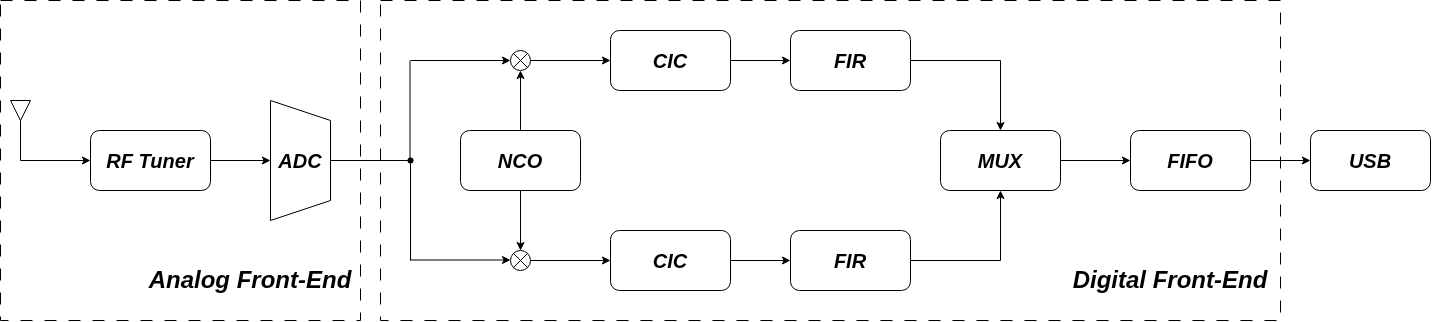

The diagram above was exported from draw.io. Its source (the exported page's mxGraphModel, read from the mxfile embedded in the PNG):
<mxGraphModel dx="2020" dy="1269" grid="1" gridSize="10" guides="1" tooltips="1" connect="1" arrows="1" fold="1" page="1" pageScale="1" pageWidth="1100" pageHeight="850" math="0" shadow="0">
  <root>
    <mxCell id="0" />
    <mxCell id="1" parent="0" />
    <mxCell id="oqH7aUjQ9mtGcZSodt2f-5" edge="1" parent="1" source="oqH7aUjQ9mtGcZSodt2f-1" style="edgeStyle=orthogonalEdgeStyle;rounded=0;orthogonalLoop=1;jettySize=auto;html=1;defaultLabelBackgroundColor=page;entryX=0;entryY=0.5;entryDx=0;entryDy=0;" target="oqH7aUjQ9mtGcZSodt2f-4">
      <mxGeometry relative="1" as="geometry">
        <Array as="points">
          <mxPoint x="200" y="360" />
        </Array>
        <mxPoint x="160" y="359.9999999999999" as="targetPoint" />
      </mxGeometry>
    </mxCell>
    <mxCell id="oqH7aUjQ9mtGcZSodt2f-1" parent="1" style="triangle;whiteSpace=wrap;html=1;shapeInside=1;rotation=90;" value="" vertex="1">
      <mxGeometry height="20" width="20" x="190" y="300" as="geometry" />
    </mxCell>
    <mxCell id="oqH7aUjQ9mtGcZSodt2f-37" edge="1" parent="1" source="oqH7aUjQ9mtGcZSodt2f-4" style="edgeStyle=orthogonalEdgeStyle;rounded=0;orthogonalLoop=1;jettySize=auto;html=1;entryX=0;entryY=0.5;entryDx=0;entryDy=0;defaultLabelBackgroundColor=page;">
      <mxGeometry relative="1" as="geometry">
        <mxPoint x="450" y="359.9999999999999" as="targetPoint" />
      </mxGeometry>
    </mxCell>
    <mxCell id="oqH7aUjQ9mtGcZSodt2f-4" parent="1" style="rounded=1;whiteSpace=wrap;html=1;roundedPerimeter=1;" value="&lt;font style=&quot;font-size: 20px;&quot;&gt;&lt;i&gt;&lt;b&gt;RF Tuner&lt;/b&gt;&lt;/i&gt;&lt;/font&gt;" vertex="1">
      <mxGeometry height="60" width="120" x="270" y="330" as="geometry" />
    </mxCell>
    <mxCell id="oqH7aUjQ9mtGcZSodt2f-41" edge="1" parent="1" source="oqH7aUjQ9mtGcZSodt2f-9" style="edgeStyle=orthogonalEdgeStyle;rounded=0;orthogonalLoop=1;jettySize=auto;html=1;defaultLabelBackgroundColor=page;" target="oqH7aUjQ9mtGcZSodt2f-24" value="">
      <mxGeometry relative="1" as="geometry" />
    </mxCell>
    <mxCell id="oqH7aUjQ9mtGcZSodt2f-9" parent="1" style="rounded=1;whiteSpace=wrap;html=1;roundedPerimeter=1;" value="&lt;font style=&quot;font-size: 20px;&quot;&gt;&lt;i&gt;&lt;b&gt;CIC&lt;/b&gt;&lt;/i&gt;&lt;/font&gt;" vertex="1">
      <mxGeometry height="60" width="120" x="790" y="230" as="geometry" />
    </mxCell>
    <mxCell id="oqH7aUjQ9mtGcZSodt2f-16" edge="1" parent="1" style="endArrow=none;html=1;rounded=0;defaultLabelBackgroundColor=page;exitDx=0;exitDy=0;" value="">
      <mxGeometry height="50" relative="1" width="50" as="geometry">
        <mxPoint x="590" y="360" as="sourcePoint" />
        <mxPoint x="590" y="360" as="targetPoint" />
      </mxGeometry>
    </mxCell>
    <mxCell id="oqH7aUjQ9mtGcZSodt2f-72" edge="1" parent="1" source="oqH7aUjQ9mtGcZSodt2f-19" style="edgeStyle=orthogonalEdgeStyle;rounded=0;orthogonalLoop=1;jettySize=auto;html=1;defaultLabelBackgroundColor=page;" target="oqH7aUjQ9mtGcZSodt2f-9" value="">
      <mxGeometry relative="1" as="geometry" />
    </mxCell>
    <mxCell id="oqH7aUjQ9mtGcZSodt2f-19" parent="1" style="verticalLabelPosition=bottom;verticalAlign=top;html=1;shape=mxgraph.flowchart.summing_junction;labelPerimeter=1;" value="" vertex="1">
      <mxGeometry height="20" width="20" x="690" y="250" as="geometry" />
    </mxCell>
    <mxCell id="oqH7aUjQ9mtGcZSodt2f-73" edge="1" parent="1" source="oqH7aUjQ9mtGcZSodt2f-20" style="edgeStyle=orthogonalEdgeStyle;rounded=0;orthogonalLoop=1;jettySize=auto;html=1;defaultLabelBackgroundColor=page;" target="oqH7aUjQ9mtGcZSodt2f-22" value="">
      <mxGeometry relative="1" as="geometry" />
    </mxCell>
    <mxCell id="oqH7aUjQ9mtGcZSodt2f-20" parent="1" style="verticalLabelPosition=bottom;verticalAlign=top;html=1;shape=mxgraph.flowchart.summing_junction;labelPerimeter=1;" value="" vertex="1">
      <mxGeometry height="20" width="20" x="690" y="450" as="geometry" />
    </mxCell>
    <mxCell id="oqH7aUjQ9mtGcZSodt2f-42" edge="1" parent="1" source="oqH7aUjQ9mtGcZSodt2f-22" style="edgeStyle=orthogonalEdgeStyle;rounded=0;orthogonalLoop=1;jettySize=auto;html=1;defaultLabelBackgroundColor=page;" target="oqH7aUjQ9mtGcZSodt2f-23" value="">
      <mxGeometry relative="1" as="geometry" />
    </mxCell>
    <mxCell id="oqH7aUjQ9mtGcZSodt2f-22" parent="1" style="rounded=1;whiteSpace=wrap;html=1;roundedPerimeter=1;" value="&lt;font style=&quot;font-size: 20px;&quot;&gt;&lt;i&gt;&lt;b&gt;CIC&lt;/b&gt;&lt;/i&gt;&lt;/font&gt;" vertex="1">
      <mxGeometry height="60" width="120" x="790" y="430" as="geometry" />
    </mxCell>
    <mxCell id="oqH7aUjQ9mtGcZSodt2f-57" edge="1" parent="1" source="oqH7aUjQ9mtGcZSodt2f-23" style="edgeStyle=orthogonalEdgeStyle;rounded=0;orthogonalLoop=1;jettySize=auto;html=1;entryX=0.25;entryY=1;entryDx=0;entryDy=0;defaultLabelBackgroundColor=page;exitX=1;exitY=0.5;exitDx=0;exitDy=0;">
      <mxGeometry relative="1" x="0.1667" as="geometry">
        <mxPoint x="1120" y="480" as="sourcePoint" />
        <mxPoint x="1180" y="389.9999999999999" as="targetPoint" />
      </mxGeometry>
    </mxCell>
    <mxCell id="oqH7aUjQ9mtGcZSodt2f-23" parent="1" style="rounded=1;whiteSpace=wrap;html=1;roundedPerimeter=1;" value="&lt;font style=&quot;font-size: 20px;&quot;&gt;&lt;i&gt;&lt;b&gt;FIR&lt;/b&gt;&lt;/i&gt;&lt;/font&gt;" vertex="1">
      <mxGeometry height="60" width="120" x="970" y="430" as="geometry" />
    </mxCell>
    <mxCell id="oqH7aUjQ9mtGcZSodt2f-55" edge="1" parent="1" source="oqH7aUjQ9mtGcZSodt2f-24" style="edgeStyle=orthogonalEdgeStyle;rounded=0;orthogonalLoop=1;jettySize=auto;html=1;entryX=0.5;entryY=0;entryDx=0;entryDy=0;defaultLabelBackgroundColor=page;" target="oqH7aUjQ9mtGcZSodt2f-54">
      <mxGeometry relative="1" as="geometry" />
    </mxCell>
    <mxCell id="oqH7aUjQ9mtGcZSodt2f-24" parent="1" style="rounded=1;whiteSpace=wrap;html=1;roundedPerimeter=1;" value="&lt;font style=&quot;font-size: 20px;&quot;&gt;&lt;i&gt;&lt;b&gt;FIR&lt;/b&gt;&lt;/i&gt;&lt;/font&gt;" vertex="1">
      <mxGeometry height="60" width="120" x="970" y="230" as="geometry" />
    </mxCell>
    <mxCell id="oqH7aUjQ9mtGcZSodt2f-43" edge="1" parent="1" source="oqH7aUjQ9mtGcZSodt2f-54" style="edgeStyle=orthogonalEdgeStyle;rounded=0;orthogonalLoop=1;jettySize=auto;html=1;defaultLabelBackgroundColor=page;exitX=1;exitY=0.5;exitDx=0;exitDy=0;" target="oqH7aUjQ9mtGcZSodt2f-32" value="">
      <mxGeometry relative="1" as="geometry">
        <mxPoint x="1260" y="360" as="sourcePoint" />
      </mxGeometry>
    </mxCell>
    <mxCell id="oqH7aUjQ9mtGcZSodt2f-44" edge="1" parent="1" source="oqH7aUjQ9mtGcZSodt2f-32" style="edgeStyle=orthogonalEdgeStyle;rounded=0;orthogonalLoop=1;jettySize=auto;html=1;defaultLabelBackgroundColor=page;" target="oqH7aUjQ9mtGcZSodt2f-33" value="">
      <mxGeometry relative="1" as="geometry" />
    </mxCell>
    <mxCell id="oqH7aUjQ9mtGcZSodt2f-32" parent="1" style="rounded=1;whiteSpace=wrap;html=1;roundedPerimeter=1;" value="&lt;font style=&quot;font-size: 20px;&quot;&gt;&lt;i&gt;&lt;b&gt;FIFO&lt;/b&gt;&lt;/i&gt;&lt;/font&gt;" vertex="1">
      <mxGeometry height="60" width="120" x="1310" y="330" as="geometry" />
    </mxCell>
    <mxCell id="oqH7aUjQ9mtGcZSodt2f-33" parent="1" style="rounded=1;whiteSpace=wrap;html=1;roundedPerimeter=1;" value="&lt;font style=&quot;font-size: 20px;&quot;&gt;&lt;i&gt;&lt;b&gt;USB&lt;/b&gt;&lt;/i&gt;&lt;/font&gt;" vertex="1">
      <mxGeometry height="60" width="120" x="1490" y="330" as="geometry" />
    </mxCell>
    <mxCell id="oqH7aUjQ9mtGcZSodt2f-53" parent="1" style="rounded=1;whiteSpace=wrap;html=1;roundedPerimeter=1;" value="&lt;font style=&quot;font-size: 20px;&quot;&gt;&lt;i&gt;&lt;b&gt;NCO&lt;/b&gt;&lt;/i&gt;&lt;/font&gt;" vertex="1">
      <mxGeometry height="60" width="120" x="640" y="330" as="geometry" />
    </mxCell>
    <mxCell id="oqH7aUjQ9mtGcZSodt2f-54" parent="1" style="rounded=1;whiteSpace=wrap;html=1;roundedPerimeter=1;" value="&lt;font style=&quot;font-size: 20px;&quot;&gt;&lt;i&gt;&lt;b&gt;MUX&lt;/b&gt;&lt;/i&gt;&lt;/font&gt;" vertex="1">
      <mxGeometry height="60" width="120" x="1120" y="330" as="geometry" />
    </mxCell>
    <mxCell id="oqH7aUjQ9mtGcZSodt2f-58" parent="1" style="shape=trapezoid;perimeter=trapezoidPerimeter;whiteSpace=wrap;html=1;shapeInside=1;fixedSize=1;direction=south;" value="&lt;font style=&quot;font-size: 20px;&quot;&gt;&lt;i&gt;&lt;b&gt;ADC&lt;/b&gt;&lt;/i&gt;&lt;/font&gt;" vertex="1">
      <mxGeometry height="120" width="60" x="450" y="300" as="geometry" />
    </mxCell>
    <mxCell id="oqH7aUjQ9mtGcZSodt2f-59" parent="1" style="rounded=0;whiteSpace=wrap;html=1;dashed=1;dashPattern=12 12;fillColor=none;" value="" vertex="1">
      <mxGeometry height="320" width="360" x="180" y="200" as="geometry" />
    </mxCell>
    <mxCell id="oqH7aUjQ9mtGcZSodt2f-61" parent="1" style="rounded=0;whiteSpace=wrap;html=1;dashed=1;dashPattern=12 12;fillColor=none;" value="" vertex="1">
      <mxGeometry height="320" width="900" x="560" y="200" as="geometry" />
    </mxCell>
    <mxCell id="oqH7aUjQ9mtGcZSodt2f-68" edge="1" parent="1" style="endArrow=classic;html=1;rounded=0;defaultLabelBackgroundColor=page;entryX=0;entryY=0.5;entryDx=0;entryDy=0;entryPerimeter=0;" target="oqH7aUjQ9mtGcZSodt2f-19" value="">
      <mxGeometry height="50" relative="1" width="50" as="geometry">
        <mxPoint x="590" y="260" as="sourcePoint" />
        <mxPoint x="740" y="420" as="targetPoint" />
      </mxGeometry>
    </mxCell>
    <mxCell id="oqH7aUjQ9mtGcZSodt2f-69" edge="1" parent="1" style="endArrow=classic;html=1;rounded=0;defaultLabelBackgroundColor=page;entryX=0;entryY=0.5;entryDx=0;entryDy=0;entryPerimeter=0;" value="">
      <mxGeometry height="50" relative="1" width="50" as="geometry">
        <mxPoint x="590" y="459.5" as="sourcePoint" />
        <mxPoint x="690" y="459.5" as="targetPoint" />
      </mxGeometry>
    </mxCell>
    <mxCell id="oqH7aUjQ9mtGcZSodt2f-70" edge="1" parent="1" source="oqH7aUjQ9mtGcZSodt2f-53" style="edgeStyle=orthogonalEdgeStyle;rounded=0;orthogonalLoop=1;jettySize=auto;html=1;entryX=0.5;entryY=0;entryDx=0;entryDy=0;entryPerimeter=0;defaultLabelBackgroundColor=page;" target="oqH7aUjQ9mtGcZSodt2f-20">
      <mxGeometry relative="1" as="geometry" />
    </mxCell>
    <mxCell id="oqH7aUjQ9mtGcZSodt2f-71" edge="1" parent="1" source="oqH7aUjQ9mtGcZSodt2f-53" style="edgeStyle=orthogonalEdgeStyle;rounded=0;orthogonalLoop=1;jettySize=auto;html=1;entryX=0.5;entryY=1;entryDx=0;entryDy=0;entryPerimeter=0;defaultLabelBackgroundColor=page;" target="oqH7aUjQ9mtGcZSodt2f-19">
      <mxGeometry relative="1" as="geometry" />
    </mxCell>
    <mxCell id="oqH7aUjQ9mtGcZSodt2f-74" parent="1" style="shape=waypoint;sketch=0;size=6;pointerEvents=1;points=[];fillColor=none;resizable=0;rotatable=0;perimeter=centerPerimeter;snapToPoint=1;" value="" vertex="1">
      <mxGeometry height="20" width="20" x="580" y="350" as="geometry" />
    </mxCell>
    <mxCell id="oqH7aUjQ9mtGcZSodt2f-78" edge="1" parent="1" style="endArrow=none;html=1;rounded=0;defaultLabelBackgroundColor=page;" target="oqH7aUjQ9mtGcZSodt2f-74" value="">
      <mxGeometry height="50" relative="1" width="50" as="geometry">
        <mxPoint x="590" y="460" as="sourcePoint" />
        <mxPoint x="640" y="400" as="targetPoint" />
      </mxGeometry>
    </mxCell>
    <mxCell id="oqH7aUjQ9mtGcZSodt2f-79" edge="1" parent="1" style="endArrow=none;html=1;rounded=0;defaultLabelBackgroundColor=page;" value="">
      <mxGeometry height="50" relative="1" width="50" as="geometry">
        <mxPoint x="589.5" y="360" as="sourcePoint" />
        <mxPoint x="589.5" y="260" as="targetPoint" />
      </mxGeometry>
    </mxCell>
    <mxCell id="oqH7aUjQ9mtGcZSodt2f-80" edge="1" parent="1" source="oqH7aUjQ9mtGcZSodt2f-74" style="endArrow=none;html=1;rounded=0;defaultLabelBackgroundColor=page;entryX=0.5;entryY=0;entryDx=0;entryDy=0;exitX=0.053;exitY=0.63;exitDx=0;exitDy=0;exitPerimeter=0;" target="oqH7aUjQ9mtGcZSodt2f-58" value="">
      <mxGeometry height="50" relative="1" width="50" as="geometry">
        <mxPoint x="590" y="450" as="sourcePoint" />
        <mxPoint x="510" y="480" as="targetPoint" />
      </mxGeometry>
    </mxCell>
    <mxCell id="oqH7aUjQ9mtGcZSodt2f-81" parent="1" style="text;html=1;whiteSpace=wrap;strokeColor=none;fillColor=none;align=center;verticalAlign=middle;rounded=0;" value="&lt;font style=&quot;font-size: 24px;&quot;&gt;&lt;i style=&quot;&quot;&gt;&lt;b&gt;Digital Front-End&lt;/b&gt;&lt;/i&gt;&lt;/font&gt;" vertex="1">
      <mxGeometry height="80" width="220" x="1240" y="440" as="geometry" />
    </mxCell>
    <mxCell id="oqH7aUjQ9mtGcZSodt2f-84" parent="1" style="text;html=1;whiteSpace=wrap;strokeColor=none;fillColor=none;align=center;verticalAlign=middle;rounded=0;" value="&lt;font style=&quot;font-size: 24px;&quot;&gt;&lt;i style=&quot;&quot;&gt;&lt;b&gt;Analog Front-End&lt;/b&gt;&lt;/i&gt;&lt;/font&gt;" vertex="1">
      <mxGeometry height="80" width="220" x="320" y="440" as="geometry" />
    </mxCell>
  </root>
</mxGraphModel>